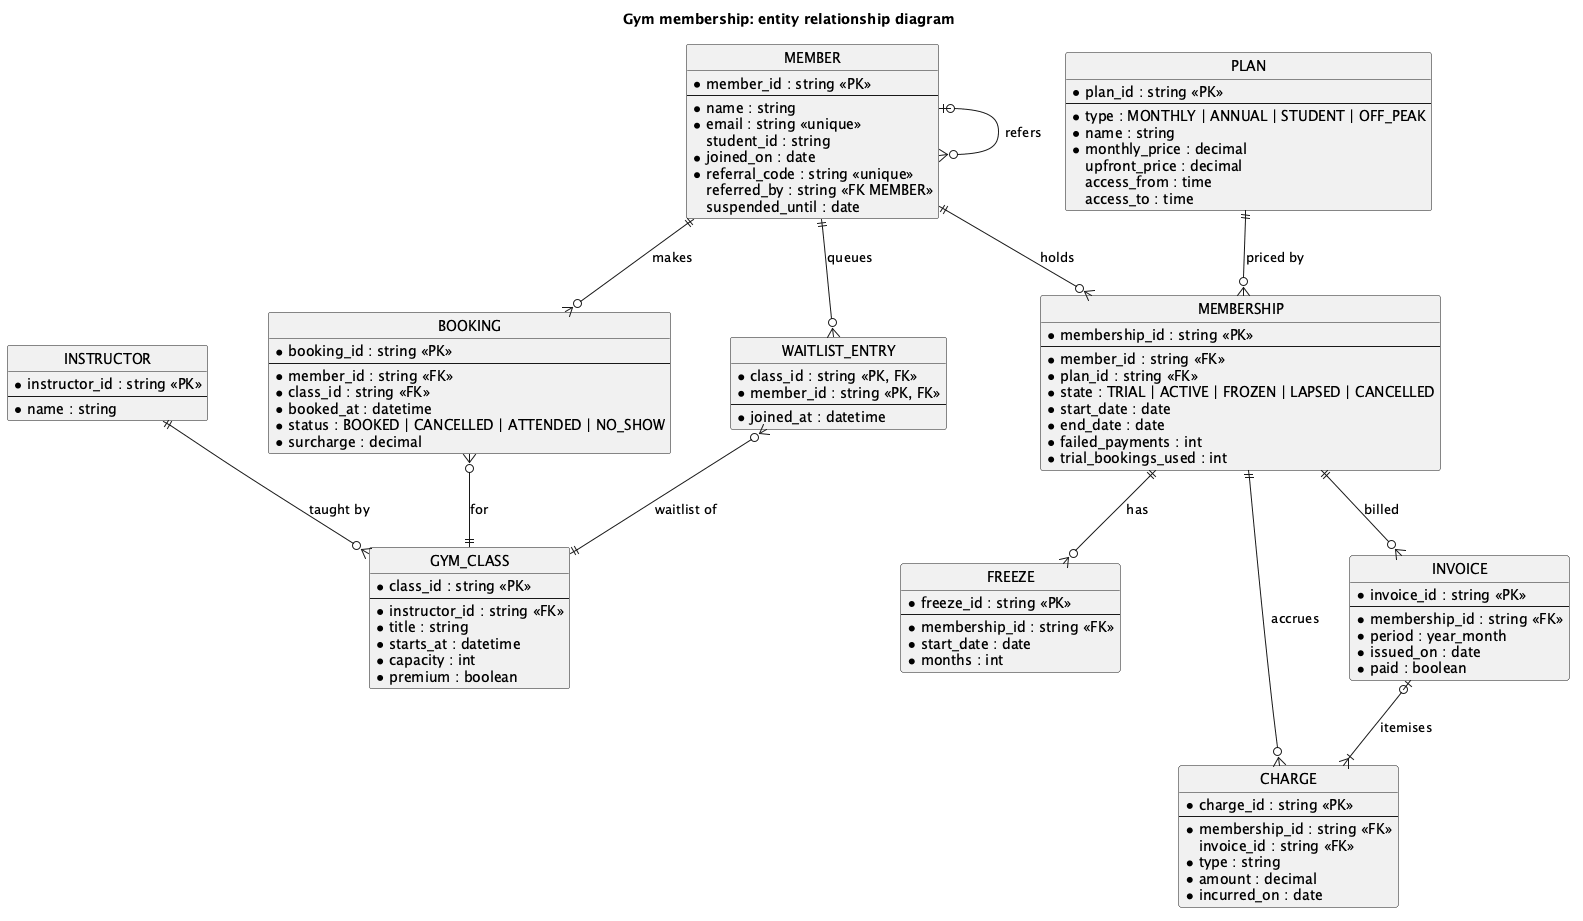

The diagram above was rendered by PlantUML. Its source (embedded in the PNG):
@startuml er-diagram
' Bootstrap draft, GenAI prompt #6. Report §6: ER diagram with cardinality (crow's foot).
' Logical model. At runtime each entity is a JSON file behind a repository, so foreign keys
' are ids stored in the documents.
title Gym membership: entity relationship diagram
hide circle
skinparam nodesep 60
skinparam ranksep 60

entity MEMBER {
  * member_id : string <<PK>>
  --
  * name : string
  * email : string <<unique>>
  student_id : string
  * joined_on : date
  * referral_code : string <<unique>>
  referred_by : string <<FK MEMBER>>
  suspended_until : date
}

entity PLAN {
  * plan_id : string <<PK>>
  --
  * type : MONTHLY | ANNUAL | STUDENT | OFF_PEAK
  * name : string
  * monthly_price : decimal
  upfront_price : decimal
  access_from : time
  access_to : time
}

entity MEMBERSHIP {
  * membership_id : string <<PK>>
  --
  * member_id : string <<FK>>
  * plan_id : string <<FK>>
  * state : TRIAL | ACTIVE | FROZEN | LAPSED | CANCELLED
  * start_date : date
  * end_date : date
  * failed_payments : int
  * trial_bookings_used : int
}

entity FREEZE {
  * freeze_id : string <<PK>>
  --
  * membership_id : string <<FK>>
  * start_date : date
  * months : int
}

entity INSTRUCTOR {
  * instructor_id : string <<PK>>
  --
  * name : string
}

entity GYM_CLASS {
  * class_id : string <<PK>>
  --
  * instructor_id : string <<FK>>
  * title : string
  * starts_at : datetime
  * capacity : int
  * premium : boolean
}

entity BOOKING {
  * booking_id : string <<PK>>
  --
  * member_id : string <<FK>>
  * class_id : string <<FK>>
  * booked_at : datetime
  * status : BOOKED | CANCELLED | ATTENDED | NO_SHOW
  * surcharge : decimal
}

entity WAITLIST_ENTRY {
  * class_id : string <<PK, FK>>
  * member_id : string <<PK, FK>>
  --
  * joined_at : datetime
}

entity CHARGE {
  * charge_id : string <<PK>>
  --
  * membership_id : string <<FK>>
  invoice_id : string <<FK>>
  * type : string
  * amount : decimal
  * incurred_on : date
}

entity INVOICE {
  * invoice_id : string <<PK>>
  --
  * membership_id : string <<FK>>
  * period : year_month
  * issued_on : date
  * paid : boolean
}

MEMBER ||--o{ MEMBERSHIP : holds
MEMBER |o--o{ MEMBER : refers
PLAN ||--o{ MEMBERSHIP : "priced by"
MEMBERSHIP ||--o{ FREEZE : has
MEMBERSHIP ||--o{ CHARGE : accrues
MEMBERSHIP ||--o{ INVOICE : billed
INVOICE |o--|{ CHARGE : itemises
GYM_CLASS }o-up-|| INSTRUCTOR : "taught by"
MEMBER ||--o{ BOOKING : makes
BOOKING }o--|| GYM_CLASS : for
MEMBER ||--o{ WAITLIST_ENTRY : queues
WAITLIST_ENTRY }o--|| GYM_CLASS : "waitlist of"
@enduml